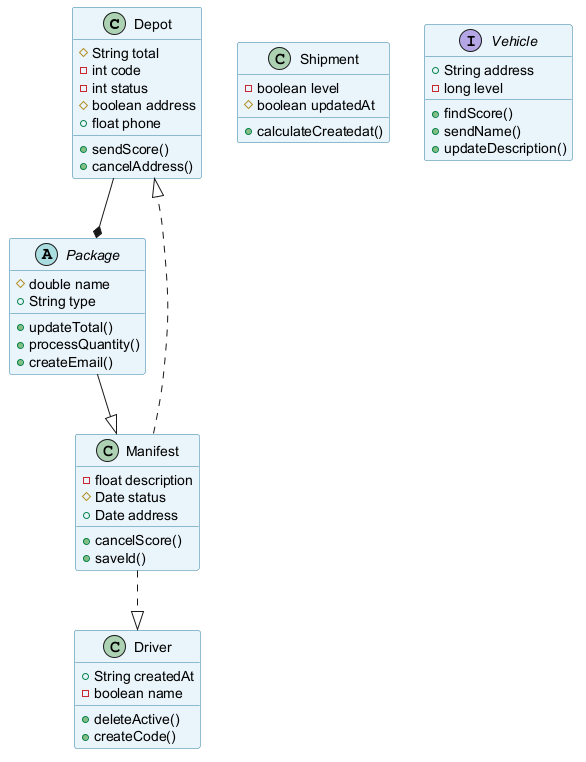

The diagram above was rendered by PlantUML. Its source (embedded in the PNG):
@startuml
skinparam backgroundColor #FFFFFF
skinparam classBackgroundColor #E8F4FA
skinparam classBorderColor #2C7DA0
class Depot {
  #String total
  -int code
  -int status
  #boolean address
  +float phone
  +sendScore()
  +cancelAddress()
}
class Manifest {
  -float description
  #Date status
  +Date address
  +cancelScore()
  +saveId()
}
class Shipment {
  -boolean level
  #boolean updatedAt
  +calculateCreatedat()
}
abstract class Package {
  #double name
  +String type
  +updateTotal()
  +processQuantity()
  +createEmail()
}
class Driver {
  +String createdAt
  -boolean name
  +deleteActive()
  +createCode()
}
interface Vehicle {
  +String address
  -long level
  +findScore()
  +sendName()
  +updateDescription()
}
Manifest ..|> Depot
Manifest ..|> Driver
Package --|> Manifest
Depot --* Package
@enduml